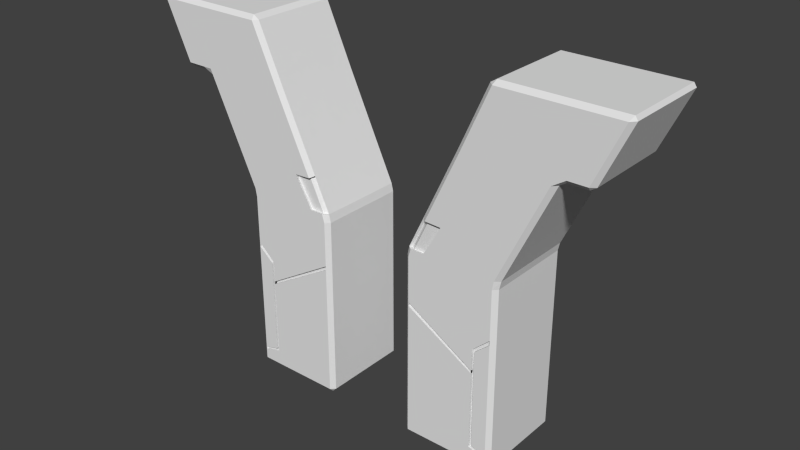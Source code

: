 # Source: RELIC.blend  (saved by Blender 2.76.0; exported with 4.5.12 LTS)
import bpy
from mathutils import Matrix  # noqa: F401  (used for matrix-valued properties, if any)

bpy.ops.wm.read_factory_settings(use_empty=True)
scene = bpy.context.scene
scene.name = 'Scene'

# ---- collections
col_collection_1 = bpy.data.collections.new('Collection 1'); scene.collection.children.link(col_collection_1)

# ---- images (referenced by path relative to the original .blend; pixels are not part of the script)
import os
ASSET_DIR = os.environ.get("B2B_ASSET_DIR", "")  # directory of the original .blend (textures are referenced by path, not embedded)
HERE = os.path.dirname(os.path.abspath(__file__))  # packed textures are extracted next to this script under _unpacked/

def load_image(name, relpath, width, height, colorspace="sRGB"):
    """Load a texture the original file referenced (path relative to the .blend, or extracted next to this script)."""
    p = next((c for c in (os.path.join(HERE, relpath), os.path.join(ASSET_DIR, relpath)) if relpath and os.path.exists(c)), "")
    if p:
        img = bpy.data.images.load(p, check_existing=True)
        img.name = name
    else:  # same state as the original file: an image datablock whose file is absent (Cycles renders it pink)
        img = bpy.data.images.new(name, width, height)
        img.source = "FILE"
        img.filepath = "//" + (relpath or name)
    img.colorspace_settings.name = colorspace
    return img
img_relic1_diffuse = load_image('Relic1_Diffuse', '', 1024, 1024, 'sRGB')

# ---- materials (node trees are filled in below, after node groups)
mat_material_001 = bpy.data.materials.new('Material.001')
mat_material_001.alpha_threshold = 0.0
mat_material_001.roughness = 0.5

# ---- material node trees
mat_material_001.use_nodes = True; mat_material_001.node_tree.nodes.clear()
_N = mat_material_001.node_tree.nodes; _L = mat_material_001.node_tree.links
n0 = _N.new('ShaderNodeOutputMaterial'); n0.name = 'Material Output'; n0.location = (300, 300)
n1 = _N.new('ShaderNodeBsdfDiffuse'); n1.name = 'Diffuse BSDF'; n1.location = (10, 300)
n2 = _N.new('ShaderNodeTexImage'); n2.name = 'Image Texture'; n2.location = (0, 0)
n2.width = 140
n2.image = img_relic1_diffuse
_L.new(n1.outputs[0], n0.inputs[0])
n0.is_active_output = True

# ---- world
world_world = bpy.data.worlds.new('World'); scene.world = world_world
world_world.color = (0.05088, 0.05088, 0.05088)
world_world.use_sun_shadow = False
world_world.sun_shadow_jitter_overblur = 0.0
world_world.cycles.sampling_method = 'MANUAL'
world_world.cycles.sample_map_resolution = 256

# ---- meshes
me_cube_002 = bpy.data.meshes.new('Cube.002')
me_cube_002.from_pydata([(-2.852, -1.0, 0.08791), (-2.94, -0.9121, 0.08791), (-2.852, -0.9121, 0.0), (-2.852, -1.0, 1.912), (-2.852, -1.0, 2.088), (-2.94, -0.9121, 2.088), (-2.94, -0.9121, 1.912), (-2.852, 1.0, 0.08791), (-2.852, 0.9121, 0.0), (-2.94, 0.9121, 0.08791), (-2.94, 0.9121, 2.088), (-2.852, 1.0, 2.088), (-2.852, 1.0, 1.912), (-2.94, 0.9121, 1.912), (-1.028, -1.0, 0.08791), (-1.028, -0.9121, 0.0), (-0.9401, -0.9121, 0.08791), (-0.9401, -0.9121, 2.088), (-1.028, -1.0, 2.088), (-1.028, -1.0, 1.912), (-0.9401, -0.9121, 1.912), (-0.9401, 0.9121, 0.08791), (-1.028, 0.9121, 0.0), (-1.028, 1.0, 0.08791), (-1.028, 1.0, 2.088), (-0.9401, 0.9121, 2.088), (-0.9401, 0.9121, 1.912), (-1.028, 1.0, 1.912), (-2.978, -0.9121, 4.058), (-2.94, -0.9121, 3.89), (-2.852, -1.0, 3.89), (-2.884, -1.0, 4.066), (-2.978, 0.9121, 4.058), (-2.884, 1.0, 4.066), (-2.852, 1.0, 3.89), (-2.94, 0.9121, 3.89), (-0.9778, -0.9121, 4.058), (-1.079, -1.0, 4.066), (-1.028, -1.0, 3.89), (-0.9401, -0.9121, 3.89), (-1.079, 1.0, 4.066), (-0.9778, 0.9121, 4.058), (-0.9401, 0.9121, 3.89), (-1.028, 1.0, 3.89), (-4.089, -0.9121, 6.217), (-3.963, -0.9121, 6.137), (-3.862, -1.0, 6.129), (-3.945, -1.0, 6.305), (-4.138, -1.0, 6.305), (-4.089, 0.9121, 6.217), (-4.138, 1.0, 6.305), (-3.945, 1.0, 6.305), (-3.862, 1.0, 6.129), (-3.963, 0.9121, 6.137), (-2.038, -0.9121, 6.297), (-2.138, -1.0, 6.305), (-2.057, -1.0, 6.129), (-1.963, -0.9121, 6.137), (-2.138, 1.0, 6.305), (-2.038, 0.9121, 6.297), (-1.963, 0.9121, 6.137), (-2.057, 1.0, 6.129), (-4.72, -0.9121, 7.595), (-4.688, -1.0, 7.507), (-4.495, -1.0, 7.507), (-4.544, -0.9121, 7.595), (-4.72, 0.9121, 7.595), (-4.544, 0.9121, 7.595), (-4.495, 1.0, 7.507), (-4.688, 1.0, 7.507), (-2.595, -0.9121, 7.515), (-2.72, -0.9121, 7.595), (-2.688, -1.0, 7.507), (-2.688, 1.0, 7.507), (-2.72, 0.9121, 7.595), (-2.595, 0.9121, 7.515), (-4.501, -0.9121, 6.217), (-4.532, -1.0, 6.305), (-4.625, -0.9121, 6.297), (-4.501, 0.9121, 6.217), (-4.625, 0.9121, 6.297), (-4.532, 1.0, 6.305), (-5.131, -0.9121, 7.595), (-5.183, -0.9121, 7.515), (-5.082, -1.0, 7.507), (-5.131, 0.9121, 7.595), (-5.082, 1.0, 7.507), (-5.183, 0.9121, 7.515), (-2.852, -1.0, 2.87), (-1.028, -1.0, 2.872), (-2.94, -0.9121, 2.869), (-2.478, -1.0, 1.912), (-2.852, -1.0, 0.3019), (-2.478, -1.0, 2.088), (-2.478, -1.0, 2.533), (-2.478, -1.0, 0.3898), (-2.852, -1.0, 0.3571), (-2.852, -1.0, 2.774), (-2.533, -1.0, 2.088), (-2.533, -1.0, 1.912), (-2.536, -1.0, 0.4371), (-2.532, -1.0, 2.497), (-2.852, -0.9423, 2.774), (-2.852, -0.9423, 2.87), (-2.533, -0.9423, 1.912), (-2.478, -0.9423, 1.912), (-2.478, -0.9423, 2.533), (-2.478, -0.9423, 2.088), (-2.478, -0.9423, 0.3898), (-2.852, -0.9423, 0.3019), (-2.852, -0.9423, 0.3571), (-2.533, -0.9423, 2.088), (-2.536, -0.9423, 0.4371), (-2.532, -0.9423, 2.497), (-1.028, -1.0, 2.957), (-1.17, -1.0, 2.872), (-2.371, -1.0, 2.088), (-2.478, -1.0, 2.025), (-1.028, -0.95, 2.957), (-1.028, -0.95, 2.872), (-1.17, -0.95, 2.872), (-2.371, -0.95, 2.088), (-2.478, -0.95, 2.088), (-2.478, -0.95, 2.025), (-1.309, -0.9121, 4.757), (-1.366, -1.0, 4.066), (-1.388, -1.0, 4.718), (-1.759, -0.9285, 4.675), (-1.391, -0.9285, 4.038), (-1.334, -0.8405, 4.729), (-1.413, -0.9285, 4.69), (-1.104, -0.9285, 4.038), (-1.003, -0.8405, 4.03), (-1.734, -1.0, 4.703)], [], [(2, 8, 22, 15), (24, 11, 34, 43), (17, 25, 42, 39), (4, 98, 101, 97), (99, 3, 96, 100), (12, 27, 23, 7), (47, 55, 72, 64), (10, 5, 90, 29, 35), (26, 20, 16, 21), (126, 133, 127, 130), (62, 66, 85, 82), (40, 33, 52, 61), (32, 28, 45, 53), (36, 41, 60, 57, 124), (80, 78, 83, 87), (58, 51, 68, 73), (48, 63, 84, 77), (69, 50, 81, 86), (49, 44, 76, 79), (71, 74, 67, 65), (54, 59, 75, 70), (0, 1, 2), (3, 4, 5, 6), (7, 8, 9), (10, 11, 12, 13), (14, 15, 16), (17, 18, 19, 20), (21, 22, 23), (24, 25, 26, 27), (28, 29, 30, 31), (32, 33, 34, 35), (36, 37, 38, 39), (40, 41, 42, 43), (44, 45, 46, 47, 48), (49, 50, 51, 52, 53), (54, 55, 56, 57), (58, 59, 60, 61), (62, 63, 64, 65), (66, 67, 68, 69), (70, 71, 72), (73, 74, 75), (76, 77, 78), (79, 80, 81), (82, 83, 84), (85, 86, 87), (0, 92, 96, 3, 6, 1), (5, 10, 13, 6), (12, 7, 9, 13), (8, 2, 1, 9), (11, 24, 27, 12), (26, 21, 23, 27), (22, 8, 7, 23), (25, 17, 20, 26), (19, 14, 16, 20), (15, 22, 21, 16), (98, 4, 3, 99), (2, 15, 14, 0), (28, 32, 35, 29), (33, 40, 43, 34), (41, 36, 39, 42), (37, 125, 31, 30, 38), (4, 97, 88, 90, 5), (34, 11, 10, 35), (17, 39, 38, 114, 89, 18), (42, 25, 24, 43), (44, 49, 53, 45), (51, 58, 61, 52), (59, 54, 57, 60), (55, 47, 46, 56), (40, 61, 60, 41), (37, 36, 132, 131), (31, 46, 45, 28), (52, 33, 32, 53), (65, 67, 66, 62), (67, 74, 73, 68), (74, 71, 70, 75), (71, 65, 64, 72), (58, 73, 75, 59), (72, 55, 54, 70), (47, 64, 63, 48), (68, 51, 50, 69), (78, 80, 79, 76), (82, 85, 87, 83), (77, 84, 83, 78), (86, 81, 80, 87), (48, 77, 76, 44), (81, 50, 49, 79), (62, 82, 84, 63), (69, 86, 85, 66), (6, 13, 9, 1), (89, 114, 118, 119), (88, 30, 29, 90), (18, 116, 117, 91, 19), (19, 91, 95, 92, 0, 14), (116, 18, 89), (99, 100, 112, 104), (92, 95, 108, 109), (101, 98, 111, 113), (107, 111, 104, 105), (105, 104, 112, 110, 109, 108), (111, 107, 106, 103, 102, 113), (94, 88, 103, 106), (93, 94, 106, 107), (100, 96, 110, 112), (91, 117, 93, 107, 105), (96, 92, 109, 110), (97, 101, 113, 102), (95, 91, 105, 108), (88, 97, 102, 103), (98, 99, 104, 111), (88, 115, 114, 38, 30), (94, 93, 115, 88), (115, 93, 122, 120), (93, 117, 123, 122), (120, 119, 118), (122, 121, 119, 120), (121, 122, 123), (116, 89, 119, 121), (114, 115, 120, 118), (117, 116, 121, 123), (56, 126, 124, 57), (128, 131, 130, 127), (31, 125, 133, 126, 56, 46), (130, 131, 132, 129), (36, 124, 129, 132), (124, 126, 130, 129), (125, 37, 131, 128), (133, 125, 128, 127)])
_uv = me_cube_002.uv_layers.new(name='UVMap')
_uv.uv.foreach_set('vector', [0.5904, 0.9206, 0.5904, 0.7461, 0.7575, 0.7461, 0.7575, 0.9206, 0.3555, 0.1911, 0.5258, 0.2416, 0.475, 0.4066, 0.3046, 0.3561, 0.599, 0.1867, 0.777, 0.1867, 0.777, 0.355, 0.599, 0.355, 0.2306, 0.5672, 0.2008, 0.576, 0.1892, 0.5386, 0.2113, 0.5044, 0.2058, 0.5921, 0.2356, 0.5833, 0.2794, 0.7256, 0.2477, 0.727, 0.5308, 0.2255, 0.3604, 0.175, 0.4119, 0.008048, 0.5822, 0.05847, 0.2137, 0.151, 0.045, 0.2009, 0.06247, 0.07558, 0.2312, 0.02564, 0.7941, 0.1916, 0.9721, 0.1916, 0.9721, 0.2622, 0.9721, 0.3546, 0.7941, 0.3546, 0.777, 0.1703, 0.599, 0.1703, 0.599, 3.42e-08, 0.777, 0.0, 0.01969, 0.3669, 0.05239, 0.3587, 0.05239, 0.3587, 0.01969, 0.3669, 0.7856, 0.7876, 0.9635, 0.7876, 0.9635, 0.8261, 0.7856, 0.8261, 0.3044, 0.3736, 0.4731, 0.4236, 0.5062, 0.6394, 0.3376, 0.5895, 0.7941, 0.3709, 0.9721, 0.3709, 0.9721, 0.5896, 0.7941, 0.5896, 0.599, 0.3714, 0.777, 0.3714, 0.777, 0.586, 0.599, 0.586, 0.599, 0.4435, 0.01132, 0.9916, 0.01132, 0.8172, 0.1414, 0.8172, 0.1414, 0.9916, 0.3402, 0.6078, 0.5089, 0.6578, 0.5264, 0.7831, 0.3577, 0.7332, 0.2318, 0.1456, 0.2493, 0.0203, 0.2861, 0.009402, 0.2686, 0.1347, 0.5445, 0.7884, 0.527, 0.6631, 0.5638, 0.674, 0.5813, 0.7993, 0.1414, 0.9832, 0.1414, 0.8087, 0.1791, 0.8087, 0.1791, 0.9832, 0.7856, 0.6007, 0.9635, 0.6007, 0.9635, 0.7712, 0.7856, 0.7712, 0.599, 0.6024, 0.777, 0.6024, 0.777, 0.7277, 0.599, 0.7277, 0.9807, 0.007951, 0.9721, 0.01068, 0.9721, 0.0, 0.2356, 0.5833, 0.2306, 0.5672, 0.2388, 0.5648, 0.2438, 0.5808, 0.7856, 0.007951, 0.7941, 1.14e-08, 0.7941, 0.01068, 0.534, 0.244, 0.5258, 0.2416, 0.5308, 0.2255, 0.539, 0.2279, 0.7604, 0.929, 0.7575, 0.9206, 0.7685, 0.9206, 0.05203, 0.62, 0.06024, 0.6176, 0.0652, 0.6337, 0.05699, 0.6361, 0.7685, 0.7461, 0.7575, 0.7461, 0.7604, 0.7377, 0.3555, 0.1911, 0.3472, 0.1887, 0.3522, 0.1726, 0.3604, 0.175, 0.1868, 0.3834, 0.188, 0.3998, 0.1798, 0.4022, 0.1778, 0.3852, 0.482, 0.4254, 0.4731, 0.4236, 0.475, 0.4066, 0.4832, 0.409, 0.0, 0.4387, 0.009222, 0.4351, 0.009413, 0.4526, 0.001203, 0.455, 0.3044, 0.3736, 0.2952, 0.3701, 0.2964, 0.3537, 0.3046, 0.3561, 0.2297, 0.155, 0.2202, 0.1658, 0.211, 0.1693, 0.2137, 0.151, 0.2318, 0.1456, 0.5249, 0.6537, 0.527, 0.6631, 0.5089, 0.6578, 0.5062, 0.6394, 0.5154, 0.643, 0.03585, 0.2044, 0.045, 0.2009, 0.04236, 0.2192, 0.03341, 0.221, 0.3402, 0.6078, 0.3311, 0.6043, 0.3286, 0.5877, 0.3376, 0.5895, 0.2497, 0.01138, 0.2493, 0.0203, 0.2312, 0.02564, 0.2333, 0.01624, 0.5449, 0.7974, 0.5285, 0.7925, 0.5264, 0.7831, 0.5445, 0.7884, 0.599, 0.7277, 0.599, 0.7377, 0.5904, 0.7289, 0.7856, 0.7289, 0.777, 0.7377, 0.777, 0.7277, 0.0, 0.8172, 0.009108, 0.8087, 0.01132, 0.8172, 0.0, 0.9916, 0.01132, 0.9916, 0.009108, 1.0, 0.2882, 0.0, 0.2952, 0.005899, 0.2861, 0.009402, 0.5834, 0.8087, 0.5813, 0.7993, 0.5904, 0.8028, 0.287, 0.7503, 0.281, 0.7307, 0.2794, 0.7256, 0.2356, 0.5833, 0.2438, 0.5808, 0.2952, 0.7478, 0.9721, 0.1916, 0.7941, 0.1916, 0.7941, 0.1757, 0.9721, 0.1757, 0.5308, 0.2255, 0.5822, 0.05847, 0.5904, 0.0609, 0.539, 0.2279, 0.7941, 1.14e-08, 0.9721, 0.0, 0.9721, 0.01068, 0.7941, 0.01068, 0.5258, 0.2416, 0.3555, 0.1911, 0.3604, 0.175, 0.5308, 0.2255, 0.3522, 0.1726, 0.4036, 0.005618, 0.4119, 0.008048, 0.3604, 0.175, 0.4143, 0.0, 0.5847, 0.05042, 0.5822, 0.05847, 0.4119, 0.008048, 0.777, 0.1867, 0.599, 0.1867, 0.599, 0.1703, 0.777, 0.1703, 0.0652, 0.6337, 0.1166, 0.8007, 0.1084, 0.8031, 0.05699, 0.6361, 0.7575, 0.9206, 0.7575, 0.7461, 0.7685, 0.7461, 0.7685, 0.9206, 0.2008, 0.576, 0.2306, 0.5672, 0.2356, 0.5833, 0.2058, 0.5921, 0.2895, 0.7583, 0.1191, 0.8087, 0.1166, 0.8007, 0.287, 0.7503, 0.9721, 0.3709, 0.7941, 0.3709, 0.7941, 0.3546, 0.9721, 0.3546, 0.4731, 0.4236, 0.3044, 0.3736, 0.3046, 0.3561, 0.475, 0.4066, 0.777, 0.3714, 0.599, 0.3714, 0.599, 0.355, 0.777, 0.355, 0.009222, 0.4351, 0.036, 0.4272, 0.1778, 0.3852, 0.1798, 0.4022, 0.009413, 0.4526, 0.2306, 0.5672, 0.2113, 0.5044, 0.2086, 0.4956, 0.2168, 0.4932, 0.2388, 0.5648, 0.475, 0.4066, 0.5258, 0.2416, 0.534, 0.244, 0.4832, 0.409, 0.05203, 0.62, 0.001203, 0.455, 0.009413, 0.4526, 0.03574, 0.5381, 0.03814, 0.5459, 0.06024, 0.6176, 0.2964, 0.3537, 0.3472, 0.1887, 0.3555, 0.1911, 0.3046, 0.3561, 0.9721, 0.6007, 0.7941, 0.6007, 0.7941, 0.5896, 0.9721, 0.5896, 0.5089, 0.6578, 0.3402, 0.6078, 0.3376, 0.5895, 0.5062, 0.6394, 0.777, 0.6024, 0.599, 0.6024, 0.599, 0.586, 0.777, 0.586, 0.045, 0.2009, 0.2137, 0.151, 0.211, 0.1693, 0.04236, 0.2192, 0.3044, 0.3736, 0.3376, 0.5895, 0.3286, 0.5877, 0.2952, 0.3701, 0.009222, 0.4351, 0.0, 0.4387, 0.0, 0.4387, 0.009222, 0.4351, 0.1778, 0.3852, 0.211, 0.1693, 0.2202, 0.1658, 0.1868, 0.3834, 0.5062, 0.6394, 0.4731, 0.4236, 0.482, 0.4254, 0.5154, 0.643, 0.7856, 0.7712, 0.9635, 0.7712, 0.9635, 0.7876, 0.7856, 0.7876, 0.5285, 0.7925, 0.3581, 0.7421, 0.3577, 0.7332, 0.5264, 0.7831, 0.777, 0.7377, 0.599, 0.7377, 0.599, 0.7277, 0.777, 0.7277, 0.06292, 0.06666, 0.2333, 0.01624, 0.2312, 0.02564, 0.06247, 0.07558, 0.3402, 0.6078, 0.3577, 0.7332, 0.3488, 0.7313, 0.3311, 0.6043, 0.06247, 0.07558, 0.045, 0.2009, 0.03585, 0.2044, 0.05355, 0.07742, 0.2137, 0.151, 0.2312, 0.02564, 0.2493, 0.0203, 0.2318, 0.1456, 0.5264, 0.7831, 0.5089, 0.6578, 0.527, 0.6631, 0.5445, 0.7884, 0.01132, 0.8172, 0.01132, 0.9916, 0.0, 0.9916, 0.0, 0.8172, 0.7856, 0.8261, 0.9635, 0.8261, 0.9635, 0.8325, 0.7856, 0.8325, 0.2686, 0.1347, 0.2861, 0.009402, 0.2952, 0.005899, 0.2775, 0.1329, 0.5813, 0.7993, 0.5638, 0.674, 0.5727, 0.6759, 0.5904, 0.8028, 0.2318, 0.1456, 0.2686, 0.1347, 0.2681, 0.1436, 0.2297, 0.155, 0.5638, 0.674, 0.527, 0.6631, 0.5249, 0.6537, 0.5634, 0.6651, 0.2497, 0.01138, 0.2882, 0.0, 0.2861, 0.009402, 0.2493, 0.0203, 0.5445, 0.7884, 0.5813, 0.7993, 0.5834, 0.8087, 0.5449, 0.7974, 0.9721, 0.1757, 0.7941, 0.1757, 0.7941, 0.01068, 0.9721, 0.01068, 0.1904, 0.8164, 0.1904, 0.8087, 0.1953, 0.8087, 0.1953, 0.8164, 0.2086, 0.4956, 0.1798, 0.4022, 0.188, 0.3998, 0.2168, 0.4932, 0.06024, 0.6176, 0.1857, 0.5805, 0.1974, 0.5833, 0.2006, 0.5936, 0.0652, 0.6337, 0.0652, 0.6337, 0.2006, 0.5936, 0.2436, 0.733, 0.281, 0.7307, 0.287, 0.7503, 0.1166, 0.8007, 0.1857, 0.5805, 0.06024, 0.6176, 0.03814, 0.5459, 0.9807, 0.3736, 0.9807, 0.2359, 0.9863, 0.2359, 0.9863, 0.3736, 0.1791, 0.8455, 0.1791, 0.8087, 0.1848, 0.8087, 0.1848, 0.8455, 0.9807, 0.4282, 0.9807, 0.39, 0.9863, 0.39, 0.9863, 0.4282, 1.0, 0.7715, 0.9947, 0.7715, 0.9946, 0.7547, 1.0, 0.7547, 1.0, 0.7547, 0.9946, 0.7547, 0.9943, 0.6136, 0.9635, 0.606, 0.9635, 0.6007, 1.0, 0.6091, 0.9947, 0.7715, 1.0, 0.7715, 1.0, 0.8141, 0.9635, 0.8463, 0.9635, 0.8371, 0.9948, 0.8106, 0.9863, 0.1939, 0.9863, 0.2359, 0.9807, 0.2359, 0.9807, 0.1939, 0.9863, 0.1536, 0.9863, 0.1939, 0.9807, 0.1939, 0.9807, 0.1536, 0.1904, 0.8087, 0.1904, 0.8397, 0.1848, 0.8397, 0.1848, 0.8087, 0.9863, 0.1377, 0.9863, 0.1479, 0.9863, 0.1536, 0.9807, 0.1536, 0.9807, 0.1377, 0.1953, 0.8087, 0.2005, 0.8087, 0.2005, 0.8143, 0.1953, 0.8143, 0.9807, 0.4606, 0.9807, 0.4282, 0.9863, 0.4282, 0.9863, 0.4606, 0.9863, 0.0, 0.9863, 0.1377, 0.9807, 0.1377, 0.9807, 0.0, 0.9807, 0.4696, 0.9807, 0.4606, 0.9863, 0.4606, 0.9863, 0.4696, 0.9807, 0.39, 0.9807, 0.3736, 0.9863, 0.3736, 0.9863, 0.39, 0.2086, 0.4956, 0.0514, 0.5419, 0.03574, 0.5381, 0.009413, 0.4526, 0.1798, 0.4022, 0.1831, 0.5367, 0.1957, 0.5775, 0.0514, 0.5419, 0.2086, 0.4956, 0.7756, 0.881, 0.7756, 0.7377, 0.7805, 0.7377, 0.7805, 0.881, 0.2054, 0.8087, 0.2054, 0.8146, 0.2005, 0.8146, 0.2005, 0.8087, 0.7756, 0.7536, 0.7685, 0.7419, 0.7756, 0.7377, 0.7756, 0.8994, 0.7702, 0.8906, 0.7685, 0.7419, 0.7756, 0.7536, 0.7702, 0.8906, 0.7756, 0.8994, 0.7704, 0.9025, 0.7856, 0.749, 0.7856, 0.8904, 0.7807, 0.8904, 0.7807, 0.749, 0.7756, 0.8965, 0.7756, 0.881, 0.7805, 0.881, 0.7805, 0.8965, 0.7856, 0.7377, 0.7856, 0.749, 0.7807, 0.749, 0.7807, 0.7377, 0.04236, 0.2192, 0.01969, 0.3669, 0.01123, 0.3655, 0.03341, 0.221, 0.2447, 0.8444, 0.2789, 0.8282, 0.2789, 0.9233, 0.2369, 0.9411, 0.1778, 0.3852, 0.036, 0.4272, 0.05239, 0.3587, 0.01969, 0.3669, 0.04236, 0.2192, 0.211, 0.1693, 0.2789, 0.9233, 0.2789, 0.8282, 0.2953, 0.8214, 0.2953, 0.9234, 0.599, 0.3714, 0.599, 0.4435, 0.599, 0.4435, 0.599, 0.3714, 0.01123, 0.3655, 0.01969, 0.3669, 0.01969, 0.3669, 0.01123, 0.3655, 0.036, 0.4272, 0.009222, 0.4351, 0.009222, 0.4351, 0.036, 0.4272, 0.05239, 0.3587, 0.036, 0.4272, 0.036, 0.4272, 0.05239, 0.3587])
me_cube_002.materials.append(mat_material_001)
me_cube_002.use_remesh_preserve_volume = False
me_cube_002.use_remesh_preserve_attributes = False
me_cube_002.use_mirror_vertex_groups = False
me_cube_002.use_paint_bone_selection = False
me_cube_002.use_paint_mask = True
me_cube_002.update()

# ---- objects
ob_cube_001 = bpy.data.objects.new('Cube.001', me_cube_002)

# ---- transforms, parenting, visibility, modifiers, constraints
ob_cube_001.location = (0.0, 0.0, 0.0)
ob_cube_001.lineart.crease_threshold = 0.0
_m = ob_cube_001.modifiers.new('Mirror', 'MIRROR')

# ---- collection membership
col_collection_1.objects.link(ob_cube_001)

# ---- scene / render settings (as saved in the file)
scene.frame_start = 1; scene.frame_end = 250; scene.frame_set(1)
scene.render.engine = 'CYCLES'
scene.render.resolution_percentage = 50
scene.render.dither_intensity = 0.0
scene.cycles.use_denoising = False
scene.cycles.samples = 10
scene.cycles.sampling_pattern = 'TABULATED_SOBOL'
scene.cycles.light_sampling_threshold = 0.0
scene.cycles.use_adaptive_sampling = False
scene.cycles.use_light_tree = False
scene.cycles.blur_glossy = 0.0
scene.cycles.pixel_filter_type = 'GAUSSIAN'
scene.cycles.sample_clamp_indirect = 0.0
scene.view_settings.view_transform = 'Standard'
bpy.context.view_layer.update()

# ---- added for rendering (the .blend has no active camera and no usable light): camera, sun
cam_auto = bpy.data.cameras.new('AutoCamera')
cam_auto.lens = 50.0
cam_auto.sensor_width = 36.0
cam_auto.clip_end = 1000.0
ob_auto_camera = bpy.data.objects.new('AutoCamera', cam_auto)
scene.collection.objects.link(ob_auto_camera)
ob_auto_camera.location = (12.0327, -14.4392, 13.4238)
ob_auto_camera.rotation_euler = (1.09748, -7.21219e-08, 0.694738)
scene.camera = ob_auto_camera
light_auto_sun = bpy.data.lights.new('AutoSun', 'SUN')
light_auto_sun.energy = 3.0
light_auto_sun.angle = 0.0523599
ob_auto_sun = bpy.data.objects.new('AutoSun', light_auto_sun)
scene.collection.objects.link(ob_auto_sun)
ob_auto_sun.rotation_euler = (0.872665, 0.174533, 0.523599)
bpy.context.view_layer.update()
